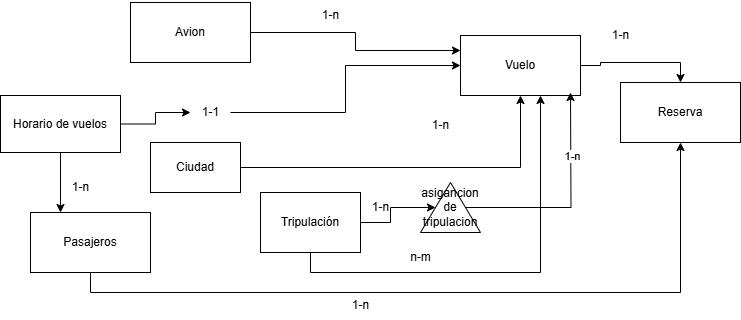

The diagram above was exported from draw.io. Its source (the exported page's mxGraphModel, read from the mxfile embedded in the PNG):
<mxGraphModel dx="2117" dy="557" grid="1" gridSize="10" guides="1" tooltips="1" connect="1" arrows="1" fold="1" page="1" pageScale="1" pageWidth="827" pageHeight="1169" math="0" shadow="0">
  <root>
    <mxCell id="0" />
    <mxCell id="1" parent="0" />
    <mxCell id="uACeNrleiactqr5SETsN-12" style="edgeStyle=orthogonalEdgeStyle;rounded=0;orthogonalLoop=1;jettySize=auto;html=1;exitX=1;exitY=0.5;exitDx=0;exitDy=0;entryX=0;entryY=0.25;entryDx=0;entryDy=0;" edge="1" parent="1" source="uACeNrleiactqr5SETsN-3" target="uACeNrleiactqr5SETsN-4">
      <mxGeometry relative="1" as="geometry" />
    </mxCell>
    <mxCell id="uACeNrleiactqr5SETsN-3" value="&lt;font style=&quot;vertical-align: inherit;&quot;&gt;&lt;font style=&quot;vertical-align: inherit;&quot;&gt;Avion&lt;/font&gt;&lt;/font&gt;" style="rounded=0;whiteSpace=wrap;html=1;" vertex="1" parent="1">
      <mxGeometry x="60" y="40" width="120" height="60" as="geometry" />
    </mxCell>
    <mxCell id="uACeNrleiactqr5SETsN-19" style="edgeStyle=orthogonalEdgeStyle;rounded=0;orthogonalLoop=1;jettySize=auto;html=1;exitX=1;exitY=0.5;exitDx=0;exitDy=0;entryX=0.5;entryY=0;entryDx=0;entryDy=0;" edge="1" parent="1" source="uACeNrleiactqr5SETsN-4" target="uACeNrleiactqr5SETsN-10">
      <mxGeometry relative="1" as="geometry" />
    </mxCell>
    <mxCell id="uACeNrleiactqr5SETsN-4" value="&lt;font style=&quot;vertical-align: inherit;&quot;&gt;&lt;font style=&quot;vertical-align: inherit;&quot;&gt;Vuelo&lt;/font&gt;&lt;/font&gt;" style="rounded=0;whiteSpace=wrap;html=1;" vertex="1" parent="1">
      <mxGeometry x="390" y="73" width="120" height="60" as="geometry" />
    </mxCell>
    <mxCell id="uACeNrleiactqr5SETsN-14" style="edgeStyle=orthogonalEdgeStyle;rounded=0;orthogonalLoop=1;jettySize=auto;html=1;exitX=1;exitY=0.5;exitDx=0;exitDy=0;" edge="1" parent="1" source="uACeNrleiactqr5SETsN-5" target="uACeNrleiactqr5SETsN-4">
      <mxGeometry relative="1" as="geometry" />
    </mxCell>
    <mxCell id="uACeNrleiactqr5SETsN-5" value="&lt;font style=&quot;vertical-align: inherit;&quot;&gt;&lt;font style=&quot;vertical-align: inherit;&quot;&gt;Ciudad&lt;/font&gt;&lt;/font&gt;" style="rounded=0;whiteSpace=wrap;html=1;" vertex="1" parent="1">
      <mxGeometry x="80" y="180" width="90" height="50" as="geometry" />
    </mxCell>
    <mxCell id="uACeNrleiactqr5SETsN-23" style="edgeStyle=orthogonalEdgeStyle;rounded=0;orthogonalLoop=1;jettySize=auto;html=1;entryX=0.25;entryY=0;entryDx=0;entryDy=0;" edge="1" parent="1" source="uACeNrleiactqr5SETsN-7" target="uACeNrleiactqr5SETsN-8">
      <mxGeometry relative="1" as="geometry" />
    </mxCell>
    <mxCell id="uACeNrleiactqr5SETsN-28" style="edgeStyle=orthogonalEdgeStyle;rounded=0;orthogonalLoop=1;jettySize=auto;html=1;entryX=0;entryY=0.5;entryDx=0;entryDy=0;" edge="1" parent="1" source="uACeNrleiactqr5SETsN-26" target="uACeNrleiactqr5SETsN-4">
      <mxGeometry relative="1" as="geometry" />
    </mxCell>
    <mxCell id="uACeNrleiactqr5SETsN-7" value="&lt;font style=&quot;vertical-align: inherit;&quot;&gt;&lt;font style=&quot;vertical-align: inherit;&quot;&gt;Horario de vuelos&lt;/font&gt;&lt;/font&gt;" style="rounded=0;whiteSpace=wrap;html=1;" vertex="1" parent="1">
      <mxGeometry x="-70" y="133" width="120" height="57" as="geometry" />
    </mxCell>
    <mxCell id="uACeNrleiactqr5SETsN-17" style="edgeStyle=orthogonalEdgeStyle;rounded=0;orthogonalLoop=1;jettySize=auto;html=1;exitX=0.5;exitY=1;exitDx=0;exitDy=0;" edge="1" parent="1" source="uACeNrleiactqr5SETsN-8" target="uACeNrleiactqr5SETsN-10">
      <mxGeometry relative="1" as="geometry" />
    </mxCell>
    <mxCell id="uACeNrleiactqr5SETsN-8" value="&lt;font style=&quot;vertical-align: inherit;&quot;&gt;&lt;font style=&quot;vertical-align: inherit;&quot;&gt;Pasajeros&lt;/font&gt;&lt;/font&gt;" style="rounded=0;whiteSpace=wrap;html=1;" vertex="1" parent="1">
      <mxGeometry x="-40" y="250" width="120" height="60" as="geometry" />
    </mxCell>
    <mxCell id="uACeNrleiactqr5SETsN-21" style="edgeStyle=orthogonalEdgeStyle;rounded=0;orthogonalLoop=1;jettySize=auto;html=1;exitX=0.5;exitY=1;exitDx=0;exitDy=0;" edge="1" parent="1" source="uACeNrleiactqr5SETsN-9" target="uACeNrleiactqr5SETsN-4">
      <mxGeometry relative="1" as="geometry">
        <Array as="points">
          <mxPoint x="240" y="310" />
          <mxPoint x="470" y="310" />
        </Array>
      </mxGeometry>
    </mxCell>
    <mxCell id="uACeNrleiactqr5SETsN-41" style="edgeStyle=orthogonalEdgeStyle;rounded=0;orthogonalLoop=1;jettySize=auto;html=1;entryX=0.5;entryY=0;entryDx=0;entryDy=0;" edge="1" parent="1" source="uACeNrleiactqr5SETsN-9" target="uACeNrleiactqr5SETsN-40">
      <mxGeometry relative="1" as="geometry" />
    </mxCell>
    <mxCell id="uACeNrleiactqr5SETsN-9" value="&lt;font style=&quot;vertical-align: inherit;&quot;&gt;&lt;font style=&quot;vertical-align: inherit;&quot;&gt;Tripulación&lt;/font&gt;&lt;/font&gt;" style="rounded=0;whiteSpace=wrap;html=1;" vertex="1" parent="1">
      <mxGeometry x="190" y="230" width="100" height="60" as="geometry" />
    </mxCell>
    <mxCell id="uACeNrleiactqr5SETsN-10" value="Reserva" style="rounded=0;whiteSpace=wrap;html=1;" vertex="1" parent="1">
      <mxGeometry x="550" y="120" width="120" height="60" as="geometry" />
    </mxCell>
    <mxCell id="uACeNrleiactqr5SETsN-13" value="&lt;font style=&quot;vertical-align: inherit;&quot;&gt;&lt;font style=&quot;vertical-align: inherit;&quot;&gt;1-n&lt;/font&gt;&lt;/font&gt;" style="text;html=1;align=center;verticalAlign=middle;resizable=0;points=[];autosize=1;strokeColor=none;fillColor=none;" vertex="1" parent="1">
      <mxGeometry x="240" y="38" width="40" height="30" as="geometry" />
    </mxCell>
    <mxCell id="uACeNrleiactqr5SETsN-16" value="&lt;font style=&quot;vertical-align: inherit;&quot;&gt;&lt;font style=&quot;vertical-align: inherit;&quot;&gt;1-n&lt;/font&gt;&lt;/font&gt;" style="text;html=1;align=center;verticalAlign=middle;resizable=0;points=[];autosize=1;strokeColor=none;fillColor=none;" vertex="1" parent="1">
      <mxGeometry x="350" y="148" width="40" height="30" as="geometry" />
    </mxCell>
    <mxCell id="uACeNrleiactqr5SETsN-18" value="&lt;font style=&quot;vertical-align: inherit;&quot;&gt;&lt;font style=&quot;vertical-align: inherit;&quot;&gt;1-n&lt;/font&gt;&lt;/font&gt;" style="text;html=1;align=center;verticalAlign=middle;resizable=0;points=[];autosize=1;strokeColor=none;fillColor=none;" vertex="1" parent="1">
      <mxGeometry x="270" y="328" width="40" height="30" as="geometry" />
    </mxCell>
    <mxCell id="uACeNrleiactqr5SETsN-20" value="&lt;font style=&quot;vertical-align: inherit;&quot;&gt;&lt;font style=&quot;vertical-align: inherit;&quot;&gt;1-n&lt;/font&gt;&lt;/font&gt;" style="text;html=1;align=center;verticalAlign=middle;resizable=0;points=[];autosize=1;strokeColor=none;fillColor=none;" vertex="1" parent="1">
      <mxGeometry x="530" y="58" width="40" height="30" as="geometry" />
    </mxCell>
    <mxCell id="uACeNrleiactqr5SETsN-22" value="&lt;font style=&quot;vertical-align: inherit;&quot;&gt;&lt;font style=&quot;vertical-align: inherit;&quot;&gt;&lt;font style=&quot;vertical-align: inherit;&quot;&gt;&lt;font style=&quot;vertical-align: inherit;&quot;&gt;n-m&lt;/font&gt;&lt;/font&gt;&lt;/font&gt;&lt;/font&gt;" style="text;html=1;align=center;verticalAlign=middle;resizable=0;points=[];autosize=1;strokeColor=none;fillColor=none;" vertex="1" parent="1">
      <mxGeometry x="330" y="280" width="40" height="30" as="geometry" />
    </mxCell>
    <mxCell id="uACeNrleiactqr5SETsN-24" value="&lt;font style=&quot;vertical-align: inherit;&quot;&gt;&lt;font style=&quot;vertical-align: inherit;&quot;&gt;1-n&lt;/font&gt;&lt;/font&gt;" style="text;html=1;align=center;verticalAlign=middle;resizable=0;points=[];autosize=1;strokeColor=none;fillColor=none;" vertex="1" parent="1">
      <mxGeometry x="-10" y="210" width="40" height="30" as="geometry" />
    </mxCell>
    <mxCell id="uACeNrleiactqr5SETsN-29" value="" style="edgeStyle=orthogonalEdgeStyle;rounded=0;orthogonalLoop=1;jettySize=auto;html=1;entryX=0;entryY=0.5;entryDx=0;entryDy=0;" edge="1" parent="1" source="uACeNrleiactqr5SETsN-7" target="uACeNrleiactqr5SETsN-26">
      <mxGeometry relative="1" as="geometry">
        <mxPoint x="50" y="162" as="sourcePoint" />
        <mxPoint x="380" y="80" as="targetPoint" />
      </mxGeometry>
    </mxCell>
    <mxCell id="uACeNrleiactqr5SETsN-26" value="&lt;font style=&quot;vertical-align: inherit;&quot;&gt;&lt;font style=&quot;vertical-align: inherit;&quot;&gt;1-1&lt;/font&gt;&lt;/font&gt;" style="text;html=1;align=center;verticalAlign=middle;resizable=0;points=[];autosize=1;strokeColor=none;fillColor=none;" vertex="1" parent="1">
      <mxGeometry x="120" y="135" width="40" height="30" as="geometry" />
    </mxCell>
    <mxCell id="uACeNrleiactqr5SETsN-44" style="edgeStyle=orthogonalEdgeStyle;rounded=0;orthogonalLoop=1;jettySize=auto;html=1;exitX=0.5;exitY=1;exitDx=0;exitDy=0;" edge="1" parent="1" source="uACeNrleiactqr5SETsN-40">
      <mxGeometry relative="1" as="geometry">
        <mxPoint x="500" y="130" as="targetPoint" />
      </mxGeometry>
    </mxCell>
    <mxCell id="uACeNrleiactqr5SETsN-45" value="&lt;font style=&quot;vertical-align: inherit;&quot;&gt;&lt;font style=&quot;vertical-align: inherit;&quot;&gt;1-n&lt;/font&gt;&lt;/font&gt;" style="edgeLabel;html=1;align=center;verticalAlign=middle;resizable=0;points=[];" vertex="1" connectable="0" parent="uACeNrleiactqr5SETsN-44">
      <mxGeometry x="0.4213" y="-1" relative="1" as="geometry">
        <mxPoint as="offset" />
      </mxGeometry>
    </mxCell>
    <mxCell id="uACeNrleiactqr5SETsN-40" value="&lt;font style=&quot;vertical-align: inherit;&quot;&gt;&lt;font style=&quot;vertical-align: inherit;&quot;&gt;asigancion de tripulacion&lt;/font&gt;&lt;/font&gt;" style="triangle;whiteSpace=wrap;html=1;direction=north;" vertex="1" parent="1">
      <mxGeometry x="350" y="220" width="60" height="50" as="geometry" />
    </mxCell>
    <mxCell id="uACeNrleiactqr5SETsN-42" value="&lt;font style=&quot;vertical-align: inherit;&quot;&gt;&lt;font style=&quot;vertical-align: inherit;&quot;&gt;1-n&lt;/font&gt;&lt;/font&gt;" style="text;html=1;align=center;verticalAlign=middle;resizable=0;points=[];autosize=1;strokeColor=none;fillColor=none;" vertex="1" parent="1">
      <mxGeometry x="290" y="230" width="40" height="30" as="geometry" />
    </mxCell>
  </root>
</mxGraphModel>